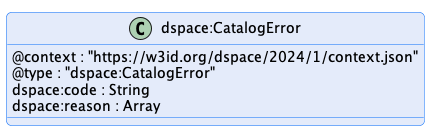

The diagram above was rendered by PlantUML. Its source (embedded in the PNG):
@startuml "catalog-error"
!pragma layout smetana

!include ../../../common/style/diagram.styles.puml

hide empty description


class "dspace:CatalogError" {
    @context : "https://w3id.org/dspace/2024/1/context.json"
    @type : "dspace:CatalogError"
    dspace:code : String
    dspace:reason : Array
}

@enduml